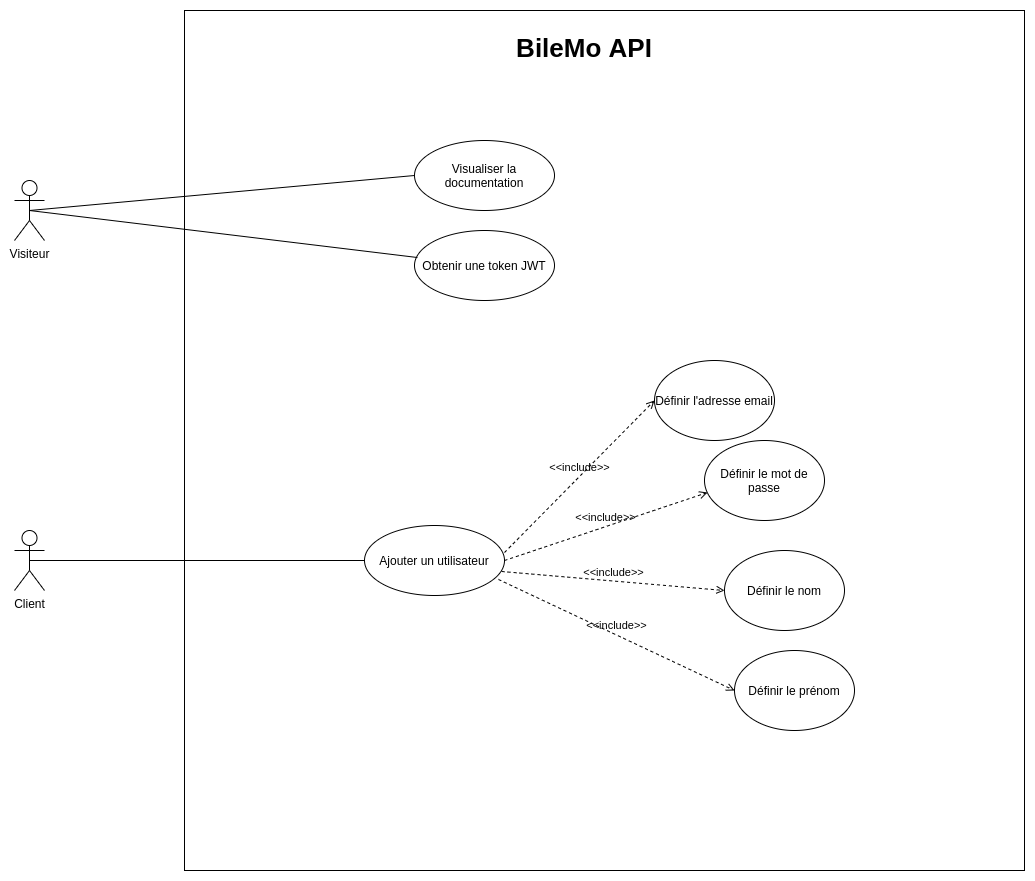

The diagram above was exported from draw.io. Its source (the exported page's mxGraphModel, read from the mxfile embedded in the PNG):
<mxGraphModel dx="1422" dy="809" grid="1" gridSize="10" guides="1" tooltips="1" connect="1" arrows="1" fold="1" page="1" pageScale="1" pageWidth="827" pageHeight="1169" math="0" shadow="0">
  <root>
    <mxCell id="Xi7_AdQQlxHtPIZk87Bo-0" />
    <mxCell id="Xi7_AdQQlxHtPIZk87Bo-1" parent="Xi7_AdQQlxHtPIZk87Bo-0" />
    <mxCell id="Xi7_AdQQlxHtPIZk87Bo-2" value="" style="html=1;" parent="Xi7_AdQQlxHtPIZk87Bo-1" vertex="1">
      <mxGeometry x="230" y="210" width="840" height="860" as="geometry" />
    </mxCell>
    <mxCell id="Xi7_AdQQlxHtPIZk87Bo-3" value="Client" style="shape=umlActor;verticalLabelPosition=bottom;verticalAlign=top;html=1;" parent="Xi7_AdQQlxHtPIZk87Bo-1" vertex="1">
      <mxGeometry x="60" y="730" width="30" height="60" as="geometry" />
    </mxCell>
    <mxCell id="Xi7_AdQQlxHtPIZk87Bo-4" value="Visualiser la documentation" style="ellipse;whiteSpace=wrap;html=1;" parent="Xi7_AdQQlxHtPIZk87Bo-1" vertex="1">
      <mxGeometry x="460" y="340" width="140" height="70" as="geometry" />
    </mxCell>
    <mxCell id="Xi7_AdQQlxHtPIZk87Bo-5" value="Ajouter un utilisateur" style="ellipse;whiteSpace=wrap;html=1;" parent="Xi7_AdQQlxHtPIZk87Bo-1" vertex="1">
      <mxGeometry x="410" y="725" width="140" height="70" as="geometry" />
    </mxCell>
    <mxCell id="Xi7_AdQQlxHtPIZk87Bo-6" value="" style="endArrow=none;html=1;exitX=0.5;exitY=0.5;exitDx=0;exitDy=0;exitPerimeter=0;entryX=0;entryY=0.5;entryDx=0;entryDy=0;endFill=0;" parent="Xi7_AdQQlxHtPIZk87Bo-1" source="Xi7_AdQQlxHtPIZk87Bo-11" target="Xi7_AdQQlxHtPIZk87Bo-4" edge="1">
      <mxGeometry width="50" height="50" relative="1" as="geometry">
        <mxPoint x="700" y="420" as="sourcePoint" />
        <mxPoint x="260" y="360" as="targetPoint" />
      </mxGeometry>
    </mxCell>
    <mxCell id="Xi7_AdQQlxHtPIZk87Bo-7" value="" style="endArrow=none;html=1;entryX=0;entryY=0.5;entryDx=0;entryDy=0;exitX=0.5;exitY=0.5;exitDx=0;exitDy=0;exitPerimeter=0;endFill=0;" parent="Xi7_AdQQlxHtPIZk87Bo-1" source="Xi7_AdQQlxHtPIZk87Bo-3" target="Xi7_AdQQlxHtPIZk87Bo-5" edge="1">
      <mxGeometry width="50" height="50" relative="1" as="geometry">
        <mxPoint x="120" y="620" as="sourcePoint" />
        <mxPoint x="295.8399999999997" y="334.47" as="targetPoint" />
      </mxGeometry>
    </mxCell>
    <mxCell id="Xi7_AdQQlxHtPIZk87Bo-8" value="Définir l'adresse email" style="ellipse;whiteSpace=wrap;html=1;" parent="Xi7_AdQQlxHtPIZk87Bo-1" vertex="1">
      <mxGeometry x="700" y="560" width="120" height="80" as="geometry" />
    </mxCell>
    <mxCell id="Xi7_AdQQlxHtPIZk87Bo-9" value="&amp;lt;&amp;lt;include&amp;gt;&amp;gt;" style="html=1;verticalAlign=bottom;labelBackgroundColor=none;endArrow=open;endFill=0;dashed=1;exitX=1;exitY=0.386;exitDx=0;exitDy=0;entryX=0;entryY=0.5;entryDx=0;entryDy=0;exitPerimeter=0;" parent="Xi7_AdQQlxHtPIZk87Bo-1" source="Xi7_AdQQlxHtPIZk87Bo-5" target="Xi7_AdQQlxHtPIZk87Bo-8" edge="1">
      <mxGeometry width="160" relative="1" as="geometry">
        <mxPoint x="571.0399999999997" y="580" as="sourcePoint" />
        <mxPoint x="585.56" y="669.9200000000001" as="targetPoint" />
      </mxGeometry>
    </mxCell>
    <mxCell id="Xi7_AdQQlxHtPIZk87Bo-10" value="BileMo API" style="text;align=center;fontStyle=1;verticalAlign=middle;spacingLeft=3;spacingRight=3;strokeColor=none;rotatable=0;points=[[0,0.5],[1,0.5]];portConstraint=eastwest;fontSize=26;strokeWidth=1;" parent="Xi7_AdQQlxHtPIZk87Bo-1" vertex="1">
      <mxGeometry x="590" y="220" width="80" height="50" as="geometry" />
    </mxCell>
    <mxCell id="Xi7_AdQQlxHtPIZk87Bo-11" value="Visiteur" style="shape=umlActor;verticalLabelPosition=bottom;verticalAlign=top;html=1;" parent="Xi7_AdQQlxHtPIZk87Bo-1" vertex="1">
      <mxGeometry x="60" y="380" width="30" height="60" as="geometry" />
    </mxCell>
    <mxCell id="Xi7_AdQQlxHtPIZk87Bo-12" value="Obtenir une token JWT" style="ellipse;whiteSpace=wrap;html=1;" parent="Xi7_AdQQlxHtPIZk87Bo-1" vertex="1">
      <mxGeometry x="460" y="430" width="140" height="70" as="geometry" />
    </mxCell>
    <mxCell id="Xi7_AdQQlxHtPIZk87Bo-13" value="" style="endArrow=none;html=1;exitX=0.5;exitY=0.5;exitDx=0;exitDy=0;exitPerimeter=0;entryX=0.021;entryY=0.386;entryDx=0;entryDy=0;endFill=0;entryPerimeter=0;" parent="Xi7_AdQQlxHtPIZk87Bo-1" source="Xi7_AdQQlxHtPIZk87Bo-11" target="Xi7_AdQQlxHtPIZk87Bo-12" edge="1">
      <mxGeometry width="50" height="50" relative="1" as="geometry">
        <mxPoint x="85" y="420" as="sourcePoint" />
        <mxPoint x="470" y="385" as="targetPoint" />
      </mxGeometry>
    </mxCell>
    <mxCell id="Xi7_AdQQlxHtPIZk87Bo-14" value="Définir le mot de passe" style="ellipse;whiteSpace=wrap;html=1;" parent="Xi7_AdQQlxHtPIZk87Bo-1" vertex="1">
      <mxGeometry x="750" y="640" width="120" height="80" as="geometry" />
    </mxCell>
    <mxCell id="Xi7_AdQQlxHtPIZk87Bo-15" value="Définir le nom" style="ellipse;whiteSpace=wrap;html=1;" parent="Xi7_AdQQlxHtPIZk87Bo-1" vertex="1">
      <mxGeometry x="770" y="750" width="120" height="80" as="geometry" />
    </mxCell>
    <mxCell id="Xi7_AdQQlxHtPIZk87Bo-16" value="Définir le prénom" style="ellipse;whiteSpace=wrap;html=1;" parent="Xi7_AdQQlxHtPIZk87Bo-1" vertex="1">
      <mxGeometry x="780" y="850" width="120" height="80" as="geometry" />
    </mxCell>
    <mxCell id="Xi7_AdQQlxHtPIZk87Bo-17" value="&amp;lt;&amp;lt;include&amp;gt;&amp;gt;" style="html=1;verticalAlign=bottom;labelBackgroundColor=none;endArrow=open;endFill=0;dashed=1;exitX=1;exitY=0.5;exitDx=0;exitDy=0;entryX=0.025;entryY=0.65;entryDx=0;entryDy=0;entryPerimeter=0;" parent="Xi7_AdQQlxHtPIZk87Bo-1" source="Xi7_AdQQlxHtPIZk87Bo-5" target="Xi7_AdQQlxHtPIZk87Bo-14" edge="1">
      <mxGeometry width="160" relative="1" as="geometry">
        <mxPoint x="560" y="762.02" as="sourcePoint" />
        <mxPoint x="710" y="610" as="targetPoint" />
      </mxGeometry>
    </mxCell>
    <mxCell id="Xi7_AdQQlxHtPIZk87Bo-18" value="&amp;lt;&amp;lt;include&amp;gt;&amp;gt;" style="html=1;verticalAlign=bottom;labelBackgroundColor=none;endArrow=open;endFill=0;dashed=1;exitX=0.979;exitY=0.657;exitDx=0;exitDy=0;entryX=0;entryY=0.5;entryDx=0;entryDy=0;exitPerimeter=0;" parent="Xi7_AdQQlxHtPIZk87Bo-1" source="Xi7_AdQQlxHtPIZk87Bo-5" target="Xi7_AdQQlxHtPIZk87Bo-15" edge="1">
      <mxGeometry width="160" relative="1" as="geometry">
        <mxPoint x="570" y="772.02" as="sourcePoint" />
        <mxPoint x="720" y="620" as="targetPoint" />
      </mxGeometry>
    </mxCell>
    <mxCell id="Xi7_AdQQlxHtPIZk87Bo-19" value="&amp;lt;&amp;lt;include&amp;gt;&amp;gt;" style="html=1;verticalAlign=bottom;labelBackgroundColor=none;endArrow=open;endFill=0;dashed=1;exitX=0.957;exitY=0.771;exitDx=0;exitDy=0;entryX=0;entryY=0.5;entryDx=0;entryDy=0;exitPerimeter=0;" parent="Xi7_AdQQlxHtPIZk87Bo-1" source="Xi7_AdQQlxHtPIZk87Bo-5" target="Xi7_AdQQlxHtPIZk87Bo-16" edge="1">
      <mxGeometry width="160" relative="1" as="geometry">
        <mxPoint x="557.06" y="780.99" as="sourcePoint" />
        <mxPoint x="780" y="800" as="targetPoint" />
      </mxGeometry>
    </mxCell>
  </root>
</mxGraphModel>